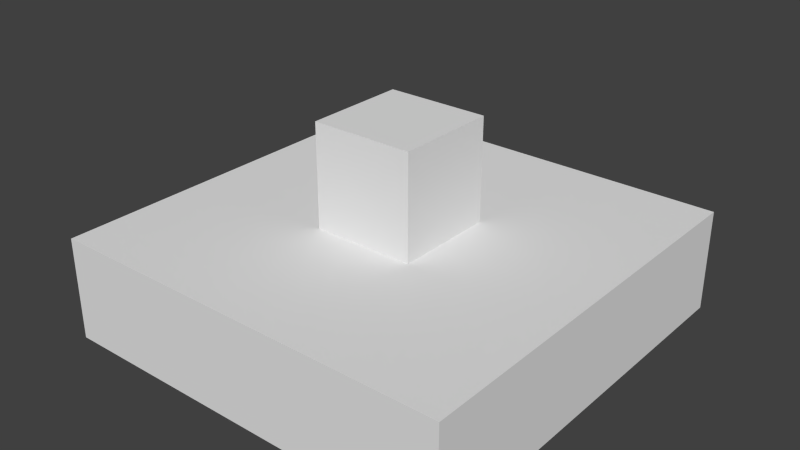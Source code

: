 # Source: Mine.blend  (saved by Blender 2.76.0; exported with 4.5.12 LTS)
import bpy
from mathutils import Matrix  # noqa: F401  (used for matrix-valued properties, if any)

bpy.ops.wm.read_factory_settings(use_empty=True)
scene = bpy.context.scene
scene.name = 'Scene'

# ---- collections
col_collection_1 = bpy.data.collections.new('Collection 1'); scene.collection.children.link(col_collection_1)

# ---- materials (node trees are filled in below, after node groups)
mat_mine = bpy.data.materials.new('Mine')
mat_mine.alpha_threshold = 0.0
mat_mine.use_transparent_shadow = False
mat_mine.roughness = 0.5

# ---- material node trees

# ---- world
world_world = bpy.data.worlds.new('World'); scene.world = world_world
world_world.color = (0.05088, 0.05088, 0.05088)
world_world.use_sun_shadow = False
world_world.sun_shadow_jitter_overblur = 0.0
world_world.cycles.sampling_method = 'MANUAL'
world_world.cycles.sample_map_resolution = 256

# ---- meshes
me_cube = bpy.data.meshes.new('Cube')
me_cube.from_pydata([(-0.125, -0.125, -0.125), (-0.125, -0.125, 0.125), (-0.125, 0.125, -0.125), (-0.125, 0.125, 0.125), (0.125, -0.125, -0.125), (0.125, -0.125, 0.125), (0.125, 0.125, -0.125), (0.125, 0.125, 0.125)], [], [(1, 3, 2, 0), (3, 7, 6, 2), (7, 5, 4, 6), (5, 1, 0, 4), (0, 2, 6, 4), (5, 7, 3, 1)])
_uv = me_cube.uv_layers.new(name='UVMap')
_uv.uv.foreach_set('vector', [0.8, 0.85, 0.8, 0.75, 0.85, 0.75, 0.85, 0.85, 0.75, 0.75, 0.75, 0.65, 0.8, 0.65, 0.8, 0.75, 0.8, 0.75, 0.8, 0.65, 0.85, 0.65, 0.85, 0.75, 0.8, 0.75, 0.8, 0.85, 0.75, 0.85, 0.75, 0.75, 0.75, 0.85, 0.65, 0.85, 0.65, 0.75, 0.75, 0.75, 0.65, 0.65, 0.75, 0.65, 0.75, 0.75, 0.65, 0.75])
me_cube.materials.append(mat_mine)
me_cube.use_remesh_preserve_volume = False
me_cube.use_remesh_preserve_attributes = False
me_cube.use_mirror_vertex_groups = False
me_cube.update()
me_cube_004 = bpy.data.meshes.new('Cube.004')
me_cube_004.from_pydata([(-0.25, -0.25, -0.125), (-0.25, -0.25, 0.125), (-0.25, 0.25, -0.125), (-0.25, 0.25, 0.125), (0.25, -0.25, -0.125), (0.25, -0.25, 0.125), (0.25, 0.25, -0.125), (0.25, 0.25, 0.125)], [], [(1, 3, 2, 0), (3, 7, 6, 2), (7, 5, 4, 6), (5, 1, 0, 4), (0, 2, 6, 4), (5, 7, 3, 1)])
_uv = me_cube_004.uv_layers.new(name='UVMap')
_uv.uv.foreach_set('vector', [0.3, 0.85, 0.3, 0.75, 0.35, 0.75, 0.35, 0.85, 0.25, 0.75, 0.25, 0.65, 0.3, 0.65, 0.3, 0.75, 0.3, 0.75, 0.3, 0.65, 0.35, 0.65, 0.35, 0.75, 0.3, 0.75, 0.3, 0.85, 0.25, 0.85, 0.25, 0.75, 0.25, 0.85, 0.15, 0.85, 0.15, 0.75, 0.25, 0.75, 0.15, 0.65, 0.25, 0.65, 0.25, 0.75, 0.15, 0.75])
me_cube_004.materials.append(mat_mine)
me_cube_004.use_remesh_preserve_volume = False
me_cube_004.use_remesh_preserve_attributes = False
me_cube_004.use_mirror_vertex_groups = False
me_cube_004.update()
me_cube_003 = bpy.data.meshes.new('Cube.003')
me_cube_003.from_pydata([(-0.25, -0.25, -0.125), (-0.25, -0.25, 0.125), (-0.25, 0.25, -0.125), (-0.25, 0.25, 0.125), (0.25, -0.25, -0.125), (0.25, -0.25, 0.125), (0.25, 0.25, -0.125), (0.25, 0.25, 0.125)], [], [(1, 3, 2, 0), (3, 7, 6, 2), (7, 5, 4, 6), (5, 1, 0, 4), (0, 2, 6, 4), (5, 7, 3, 1)])
_uv = me_cube_003.uv_layers.new(name='UVMap')
_uv.uv.foreach_set('vector', [0.3, 0.85, 0.3, 0.75, 0.35, 0.75, 0.35, 0.85, 0.25, 0.75, 0.25, 0.65, 0.3, 0.65, 0.3, 0.75, 0.3, 0.75, 0.3, 0.65, 0.35, 0.65, 0.35, 0.75, 0.3, 0.75, 0.3, 0.85, 0.25, 0.85, 0.25, 0.75, 0.25, 0.85, 0.15, 0.85, 0.15, 0.75, 0.25, 0.75, 0.15, 0.65, 0.25, 0.65, 0.25, 0.75, 0.15, 0.75])
me_cube_003.materials.append(mat_mine)
me_cube_003.use_remesh_preserve_volume = False
me_cube_003.use_remesh_preserve_attributes = False
me_cube_003.use_mirror_vertex_groups = False
me_cube_003.update()
me_cube_002 = bpy.data.meshes.new('Cube.002')
me_cube_002.from_pydata([(-0.25, -0.25, -0.125), (-0.25, -0.25, 0.125), (-0.25, 0.25, -0.125), (-0.25, 0.25, 0.125), (0.25, -0.25, -0.125), (0.25, -0.25, 0.125), (0.25, 0.25, -0.125), (0.25, 0.25, 0.125)], [], [(1, 3, 2, 0), (3, 7, 6, 2), (7, 5, 4, 6), (5, 1, 0, 4), (0, 2, 6, 4), (5, 7, 3, 1)])
_uv = me_cube_002.uv_layers.new(name='UVMap')
_uv.uv.foreach_set('vector', [0.3, 0.85, 0.3, 0.75, 0.35, 0.75, 0.35, 0.85, 0.25, 0.75, 0.25, 0.65, 0.3, 0.65, 0.3, 0.75, 0.3, 0.75, 0.3, 0.65, 0.35, 0.65, 0.35, 0.75, 0.3, 0.75, 0.3, 0.85, 0.25, 0.85, 0.25, 0.75, 0.25, 0.85, 0.15, 0.85, 0.15, 0.75, 0.25, 0.75, 0.15, 0.65, 0.25, 0.65, 0.25, 0.75, 0.15, 0.75])
me_cube_002.materials.append(mat_mine)
me_cube_002.use_remesh_preserve_volume = False
me_cube_002.use_remesh_preserve_attributes = False
me_cube_002.use_mirror_vertex_groups = False
me_cube_002.update()
me_cube_001 = bpy.data.meshes.new('Cube.001')
me_cube_001.from_pydata([(-0.25, -0.25, -0.125), (-0.25, -0.25, 0.125), (-0.25, 0.25, -0.125), (-0.25, 0.25, 0.125), (0.25, -0.25, -0.125), (0.25, -0.25, 0.125), (0.25, 0.25, -0.125), (0.25, 0.25, 0.125)], [], [(1, 3, 2, 0), (3, 7, 6, 2), (7, 5, 4, 6), (5, 1, 0, 4), (0, 2, 6, 4), (5, 7, 3, 1)])
_uv = me_cube_001.uv_layers.new(name='UVMap')
_uv.uv.foreach_set('vector', [0.3, 0.85, 0.3, 0.75, 0.35, 0.75, 0.35, 0.85, 0.25, 0.75, 0.25, 0.65, 0.3, 0.65, 0.3, 0.75, 0.3, 0.75, 0.3, 0.65, 0.35, 0.65, 0.35, 0.75, 0.3, 0.75, 0.3, 0.85, 0.25, 0.85, 0.25, 0.75, 0.25, 0.85, 0.15, 0.85, 0.15, 0.75, 0.25, 0.75, 0.15, 0.65, 0.25, 0.65, 0.25, 0.75, 0.15, 0.75])
me_cube_001.materials.append(mat_mine)
me_cube_001.use_remesh_preserve_volume = False
me_cube_001.use_remesh_preserve_attributes = False
me_cube_001.use_mirror_vertex_groups = False
me_cube_001.update()

# ---- objects
ob_top = bpy.data.objects.new('Top', me_cube)
ob_frontleft = bpy.data.objects.new('FrontLeft', me_cube_004)
ob_frontright = bpy.data.objects.new('FrontRight', me_cube_003)
ob_backright = bpy.data.objects.new('BackRight', me_cube_002)
ob_backleft = bpy.data.objects.new('BackLeft', me_cube_001)

# ---- transforms, parenting, visibility, modifiers, constraints
ob_top.location = (0.0, 0.0, 0.375)
ob_top.lineart.crease_threshold = 0.0
ob_frontleft.location = (0.25, -0.25, 0.125)
ob_frontleft.lineart.crease_threshold = 0.0
ob_frontright.location = (-0.25, -0.25, 0.125)
ob_frontright.scale = (-1.0, 1.0, 1.0)
ob_frontright.lineart.crease_threshold = 0.0
ob_backright.location = (-0.25, 0.25, 0.125)
ob_backright.scale = (-1.0, 1.0, 1.0)
ob_backright.lineart.crease_threshold = 0.0
ob_backleft.location = (0.25, 0.25, 0.125)
ob_backleft.lineart.crease_threshold = 0.0

# ---- collection membership
col_collection_1.objects.link(ob_top)
col_collection_1.objects.link(ob_frontleft)
col_collection_1.objects.link(ob_frontright)
col_collection_1.objects.link(ob_backright)
col_collection_1.objects.link(ob_backleft)

# ---- scene / render settings (as saved in the file)
scene.frame_start = 1; scene.frame_end = 250; scene.frame_set(1)
scene.render.engine = 'BLENDER_EEVEE_NEXT'
scene.render.resolution_percentage = 50
scene.render.dither_intensity = 0.0
scene.cycles.use_denoising = False
scene.cycles.samples = 10
scene.cycles.sampling_pattern = 'TABULATED_SOBOL'
scene.cycles.light_sampling_threshold = 0.0
scene.cycles.use_adaptive_sampling = False
scene.cycles.use_light_tree = False
scene.cycles.blur_glossy = 0.0
scene.cycles.pixel_filter_type = 'GAUSSIAN'
scene.cycles.sample_clamp_indirect = 0.0
scene.view_settings.view_transform = 'Standard'
bpy.context.view_layer.update()

# ---- added for rendering (the .blend has no active camera and no usable light): camera, sun
cam_auto = bpy.data.cameras.new('AutoCamera')
cam_auto.lens = 50.0
cam_auto.sensor_width = 36.0
cam_auto.clip_end = 1000.0
ob_auto_camera = bpy.data.objects.new('AutoCamera', cam_auto)
scene.collection.objects.link(ob_auto_camera)
ob_auto_camera.location = (1.38784, -1.6654, 1.36027)
ob_auto_camera.rotation_euler = (1.09748, -7.21219e-08, 0.694738)
scene.camera = ob_auto_camera
light_auto_sun = bpy.data.lights.new('AutoSun', 'SUN')
light_auto_sun.energy = 3.0
light_auto_sun.angle = 0.0523599
ob_auto_sun = bpy.data.objects.new('AutoSun', light_auto_sun)
scene.collection.objects.link(ob_auto_sun)
ob_auto_sun.rotation_euler = (0.872665, 0.174533, 0.523599)
bpy.context.view_layer.update()
